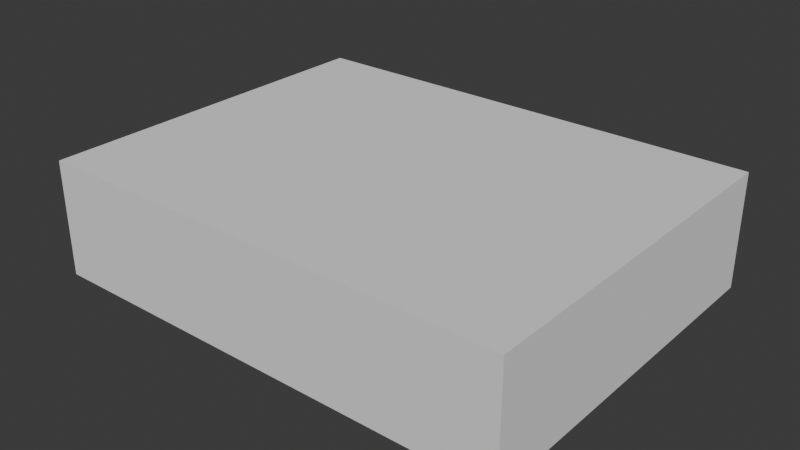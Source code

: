 # Source: Loft.blend  (saved by Blender 4.0.36; exported with 4.5.12 LTS)
import bpy
from mathutils import Matrix  # noqa: F401  (used for matrix-valued properties, if any)

bpy.ops.wm.read_factory_settings(use_empty=True)
scene = bpy.context.scene
scene.name = 'Scene'

# ---- world
world_world = bpy.data.worlds.new('World'); scene.world = world_world
world_world.use_nodes = True; world_world.node_tree.nodes.clear()
_N = world_world.node_tree.nodes; _L = world_world.node_tree.links
n0 = _N.new('ShaderNodeOutputWorld'); n0.name = 'World Output'; n0.location = (300, 300)
n1 = _N.new('ShaderNodeBackground'); n1.name = 'Background'; n1.location = (10, 300)
n1.inputs[0].default_value = (0.05088, 0.05088, 0.05088, 1.0)
_L.new(n1.outputs[0], n0.inputs[0])
n0.is_active_output = True
world_world.color = (0.05088, 0.05088, 0.05088)
world_world.use_sun_shadow = False
world_world.sun_shadow_jitter_overblur = 0.0

# ---- meshes
me_cube_001 = bpy.data.meshes.new('Cube.001')
me_cube_001.from_pydata([(-6.486, -4.969, -1.56), (-6.486, -4.969, 1.56), (-6.486, 4.969, -1.56), (-6.486, 4.969, 1.56), (6.486, -4.969, -1.56), (6.486, -4.969, 1.56), (6.486, 4.969, -1.56), (6.486, 4.969, 1.56), (3.243, 4.969, -1.56), (3.243, 4.969, 1.56), (3.243, -4.969, -1.56), (3.243, -4.969, 1.56), (-6.486, 0.9434, -1.56), (-6.486, 0.9434, 1.56), (6.486, 0.9434, -1.56), (6.486, 0.9434, 1.56), (3.243, 0.9434, 1.56), (3.243, 0.9434, -1.56), (3.243, -4.969, -0.1664), (3.243, 0.9434, -0.1664)], [], [(12, 2, 3, 13), (8, 6, 7, 9), (14, 4, 5, 15), (10, 0, 1, 11), (16, 11, 1, 13), (15, 5, 11, 16), (12, 0, 10, 17), (4, 10, 11, 5), (2, 8, 9, 3), (2, 12, 17, 8), (7, 15, 16, 9), (9, 16, 13, 3), (8, 17, 14, 6), (6, 14, 15, 7), (0, 12, 13, 1), (10, 17, 19, 18)])
_uv = me_cube_001.uv_layers.new(name='UVMap')
_uv.uv.foreach_set('vector', [0.375, 0.1487, 0.375, 0.25, 0.625, 0.25, 0.625, 0.1487, 0.375, 0.4375, 0.375, 0.5, 0.625, 0.5, 0.625, 0.4375, 0.375, 0.6013, 0.375, 0.75, 0.625, 0.75, 0.625, 0.6013, 0.375, 0.8125, 0.375, 1.0, 0.625, 1.0, 0.625, 0.8125, 0.6875, 0.6013, 0.6875, 0.75, 0.875, 0.75, 0.875, 0.6013, 0.625, 0.6013, 0.625, 0.75, 0.6875, 0.75, 0.6875, 0.6013, 0.125, 0.6013, 0.125, 0.75, 0.3125, 0.75, 0.3125, 0.6013, 0.375, 0.75, 0.375, 0.8125, 0.625, 0.8125, 0.625, 0.75, 0.375, 0.25, 0.375, 0.4375, 0.625, 0.4375, 0.625, 0.25, 0.125, 0.5, 0.125, 0.6013, 0.3125, 0.6013, 0.3125, 0.5, 0.625, 0.5, 0.625, 0.6013, 0.6875, 0.6013, 0.6875, 0.5, 0.6875, 0.5, 0.6875, 0.6013, 0.875, 0.6013, 0.875, 0.5, 0.3125, 0.5, 0.3125, 0.6013, 0.375, 0.6013, 0.375, 0.5, 0.375, 0.5, 0.375, 0.6013, 0.625, 0.6013, 0.625, 0.5, 0.375, 0.0, 0.375, 0.1487, 0.625, 0.1487, 0.625, 0.0, 0.3125, 0.75, 0.3125, 0.6013, 0.3125, 0.6013, 0.3125, 0.75])
me_cube_001.update()

# ---- objects
ob_loft = bpy.data.objects.new('Loft', me_cube_001)

# ---- transforms, parenting, visibility, modifiers, constraints
ob_loft.location = (0.0, 0.0, 0.0)

# ---- collection membership
scene.collection.objects.link(ob_loft)

# ---- scene / render settings (as saved in the file)
scene.frame_start = 1; scene.frame_end = 250; scene.frame_set(1)
scene.render.engine = 'BLENDER_EEVEE_NEXT'
scene.cycles.sampling_pattern = 'TABULATED_SOBOL'
bpy.context.view_layer.update()

# ---- added for rendering (the .blend has no active camera and no usable light): camera, sun
cam_auto = bpy.data.cameras.new('AutoCamera')
cam_auto.lens = 50.0
cam_auto.sensor_width = 36.0
cam_auto.clip_end = 1000.0
ob_auto_camera = bpy.data.objects.new('AutoCamera', cam_auto)
scene.collection.objects.link(ob_auto_camera)
ob_auto_camera.location = (15.3926, -18.4712, 12.3141)
ob_auto_camera.rotation_euler = (1.09748, -7.21219e-08, 0.694738)
scene.camera = ob_auto_camera
light_auto_sun = bpy.data.lights.new('AutoSun', 'SUN')
light_auto_sun.energy = 3.0
light_auto_sun.angle = 0.0523599
ob_auto_sun = bpy.data.objects.new('AutoSun', light_auto_sun)
scene.collection.objects.link(ob_auto_sun)
ob_auto_sun.rotation_euler = (0.872665, 0.174533, 0.523599)
bpy.context.view_layer.update()
